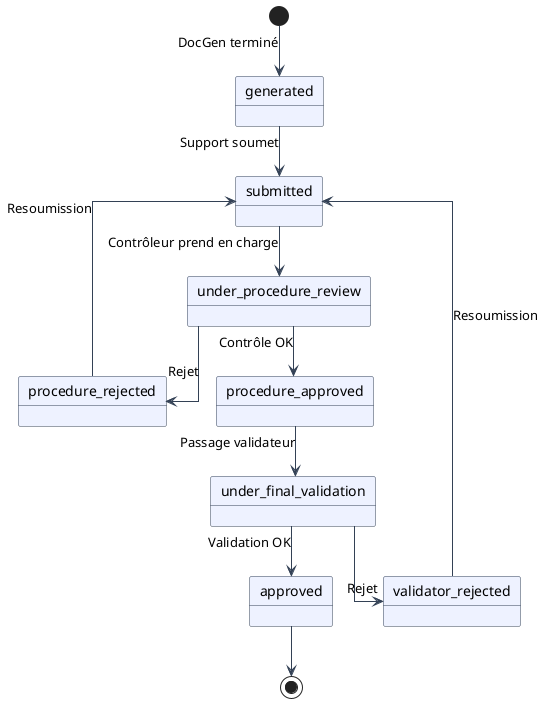

The diagram above was rendered by PlantUML. Its source (embedded in the PNG):
@startuml tip-workflow-states
!include ../_common.puml
skinparam state {
  BackgroundColor #EEF2FF
  BorderColor #334155
  ArrowColor #334155
}

[*] --> generated : DocGen terminé

generated --> submitted : Support soumet
procedure_rejected --> submitted : Resoumission
validator_rejected --> submitted : Resoumission

submitted --> under_procedure_review : Contrôleur prend en charge

under_procedure_review --> procedure_approved : Contrôle OK
under_procedure_review --> procedure_rejected : Rejet

procedure_approved --> under_final_validation : Passage validateur

under_final_validation --> approved : Validation OK
under_final_validation --> validator_rejected : Rejet

approved --> [*]
@enduml